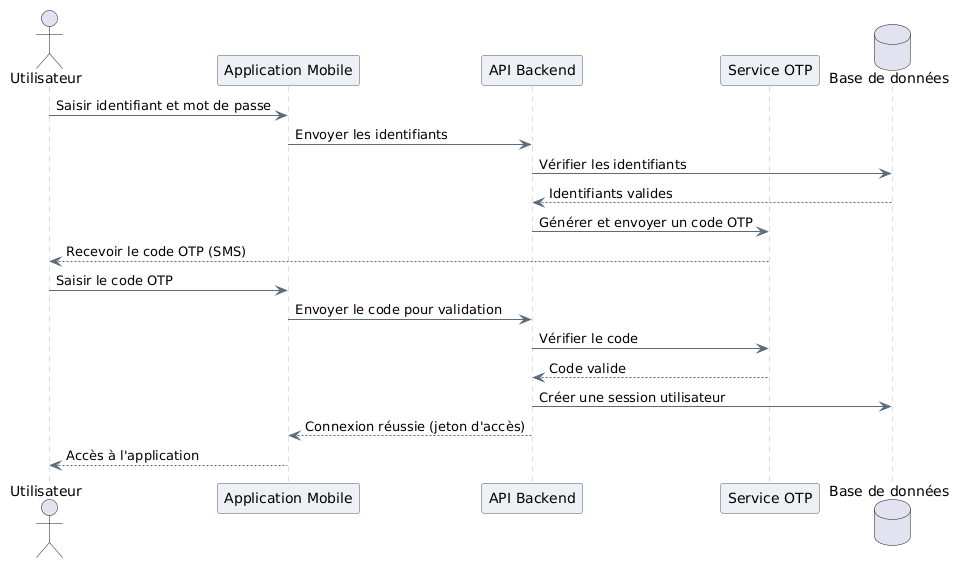

The diagram above was rendered by PlantUML. Its source (embedded in the PNG):
@startuml
skinparam backgroundColor #FFFFFF
skinparam shadowing false
skinparam defaultFontName Arial
skinparam SequenceParticipantBackgroundColor #EDF1F5
skinparam SequenceParticipantBorderColor #4A5A6A
skinparam SequenceLifeLineBorderColor #B0BAC5
skinparam SequenceArrowColor #5A6B7B

actor Utilisateur
participant "Application Mobile" as App
participant "API Backend" as API
participant "Service OTP" as OTP
database "Base de données" as BD

Utilisateur -> App : Saisir identifiant et mot de passe
App -> API : Envoyer les identifiants
API -> BD : Vérifier les identifiants
BD --> API : Identifiants valides
API -> OTP : Générer et envoyer un code OTP
OTP --> Utilisateur : Recevoir le code OTP (SMS)
Utilisateur -> App : Saisir le code OTP
App -> API : Envoyer le code pour validation
API -> OTP : Vérifier le code
OTP --> API : Code valide
API -> BD : Créer une session utilisateur
API --> App : Connexion réussie (jeton d'accès)
App --> Utilisateur : Accès à l'application
@enduml